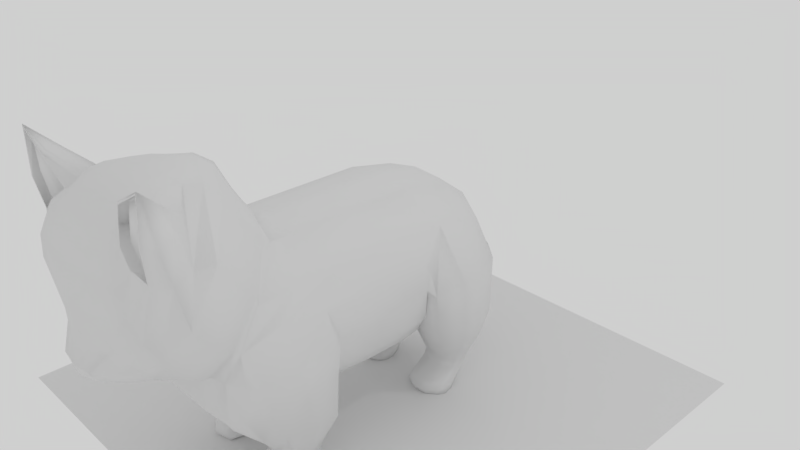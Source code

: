 # Source: CHARA2.blend  (saved by Blender 2.78.0; exported with 4.5.12 LTS)
import bpy
from mathutils import Matrix  # noqa: F401  (used for matrix-valued properties, if any)

bpy.ops.wm.read_factory_settings(use_empty=True)
scene = bpy.context.scene
scene.name = 'Scene'

# ---- collections
col_collection_1 = bpy.data.collections.new('Collection 1'); scene.collection.children.link(col_collection_1)

# ---- world
world_world = bpy.data.worlds.new('World'); scene.world = world_world
world_world.color = (0.6267, 0.6267, 0.6267)
world_world.use_sun_shadow = False
world_world.sun_shadow_jitter_overblur = 0.0
world_world.cycles.sampling_method = 'MANUAL'

# ---- cameras
cam_camera = bpy.data.cameras.new('Camera')
cam_camera.clip_end = 100.0
cam_camera.lens = 35.0
cam_camera.sensor_width = 32.0
cam_camera.sensor_height = 18.0
cam_camera.ortho_scale = 7.314
cam_camera.dof.focus_distance = 0.0
cam_camera.dof.aperture_fstop = 128.0

# ---- lights
light_lamp = bpy.data.lights.new('Lamp', 'POINT')
light_lamp.transmission_factor = 0.0
light_lamp.cutoff_distance = 30.0
light_lamp.energy = 100.0
light_lamp.shadow_buffer_clip_start = 1.001
light_lamp.shadow_soft_size = 0.1
light_lamp.shadow_maximum_resolution = 0.006
light_lamp.use_absolute_resolution = True

# ---- meshes
me_plane = bpy.data.meshes.new('Plane')
me_plane.from_pydata([(-1.0, -1.0, 0.0), (1.0, -1.0, 0.0), (-1.0, 1.0, 0.0), (1.0, 1.0, 0.0)], [], [(0, 1, 3, 2)])
me_plane.use_remesh_preserve_volume = False
me_plane.use_remesh_preserve_attributes = False
me_plane.use_mirror_vertex_groups = False
me_plane.update()
me_cube_002 = bpy.data.meshes.new('Cube.002')
me_cube_002.from_pydata([(2.827, -0.1821, -1.0), (3.41, -0.4287, 1.473), (2.873, 4.687, -0.9838), (3.543, 4.977, 1.096), (2.698, 12.48, -0.7574), (0.0, -1.0, 1.099), (0.0, -0.3243, -1.0), (1.956, 0.4773, -2.142), (1.956, 4.739, -1.98), (0.0, 15.23, 1.077), (0.0, 0.5009, -2.142), (1.153, 1.124, -2.614), (1.151, 4.947, -2.424), (0.0, 5.08, -2.48), (0.0, 1.124, -2.625), (3.686, 0.1771, 2.572), (3.543, 4.342, 2.588), (1.882, 12.56, -1.788), (3.161, 1.448, 3.918), (3.161, 4.753, 3.928), (0.0, 15.15, 0.3071), (1.756, 3.149, 5.448), (1.756, 5.034, 5.437), (0.0, 5.038, 5.817), (0.0, 3.541, 5.817), (2.873, 10.5, -0.7573), (3.543, 9.951, 1.17), (1.117, 13.93, -1.508), (1.956, 9.992, -2.173), (1.406, 14.49, -1.119), (1.151, 10.2, -2.742), (0.0, 10.33, -2.802), (3.543, 9.974, 2.589), (3.079, 11.2, 3.794), (1.756, 10.29, 5.437), (0.0, 10.29, 5.817), (1.655, 15.03, 1.413), (1.166, 12.62, -2.243), (0.0, 12.65, -2.259), (1.421, 14.86, -0.009891), (2.955, 12.64, 3.605), (1.614, 14.96, 0.3883), (1.705, 12.64, 4.957), (0.0, 12.64, 5.295), (1.169, 14.42, -1.255), (0.0, 14.22, -1.405), (2.523, 14.22, 2.975), (1.583, 14.22, 3.991), (0.0, 14.22, 4.246), (0.0, 15.04, -0.1118), (1.126, 14.88, -0.1562), (0.0, 14.96, -0.2888), (2.003, 14.96, 1.617), (0.0, 15.15, 1.617), (1.863, 14.96, 2.111), (0.0, 15.04, 2.111), (1.348, 14.96, 2.668), (0.0, 14.96, 2.807), (0.0, 7.704, -2.798), (1.956, 7.634, -2.182), (3.161, 7.655, 3.918), (3.543, 7.54, 2.576), (3.543, 7.444, 1.105), (0.0, 7.663, 5.817), (2.873, 7.517, -1.001), (1.756, 7.663, 5.437), (1.151, 7.699, -2.729), (1.137, 2.688, -4.445), (2.493, 2.254, -1.434), (1.956, 2.738, -2.061), (1.007, 2.946, -2.519), (0.0, 3.102, -2.552), (3.709, 2.088, 3.014), (3.161, 3.1, 3.923), (1.756, 4.287, 5.437), (0.0, 4.289, 5.817), (2.107, 2.449, -4.448), (1.144, 4.456, -4.443), (2.106, 4.558, -4.448), (2.742, 2.865, -4.442), (2.748, 4.334, -4.441), (0.9134, 3.597, -4.443), (2.92, 3.539, -4.439), (1.123, 2.169, -5.113), (2.109, 1.926, -5.116), (1.13, 3.967, -5.11), (2.108, 4.071, -5.116), (2.754, 2.349, -5.11), (2.761, 3.843, -5.109), (0.8956, 3.094, -5.11), (2.935, 3.034, -5.107), (1.181, 2.015, -5.399), (2.1, 1.789, -5.402), (1.187, 3.691, -5.396), (2.099, 3.788, -5.402), (2.702, 2.182, -5.396), (2.708, 3.576, -5.395), (0.9686, 2.877, -5.396), (2.871, 2.822, -5.393), (1.31, 2.149, -5.551), (2.08, 1.959, -5.554), (1.316, 3.553, -5.549), (2.079, 3.635, -5.554), (2.584, 2.289, -5.549), (2.59, 3.457, -5.548), (1.132, 2.871, -5.549), (2.726, 2.825, -5.547), (4.388, 2.53, -0.1015), (4.05, 4.34, -0.3197), (4.04, 0.997, -0.3254), (3.634, 0.1511, -0.7076), (1.088, 2.663, -1.156), (3.133, 4.85, -0.8458), (1.543, 4.617, -1.207), (4.253, 4.341, 1.022), (3.991, 0.02038, 1.31), (1.785, 4.652, -0.1634), (4.443, 2.309, 1.285), (4.243, 0.5871, 1.015), (1.323, 2.459, -0.137), (3.364, 4.913, 0.36), (4.115, 3.035, -2.27), (3.639, 1.931, -2.384), (1.442, 1.325, -2.829), (1.045, 3.13, -2.799), (2.967, 4.704, -2.647), (3.892, 4.337, -2.38), (2.968, 1.251, -2.646), (1.452, 4.536, -2.825), (1.773, 2.575, -5.585), (2.042, 2.563, -5.587), (1.709, 2.806, -5.585), (2.164, 2.71, -5.582), (1.72, 3.101, -5.583), (1.977, 3.128, -5.587), (2.353, 3.09, -5.548), (2.343, 2.863, -5.547), (0.9836, 12.66, -4.065), (1.808, 12.01, -4.062), (1.177, 12.26, -4.064), (2.45, 12.06, -4.062), (2.929, 12.44, -4.063), (3.101, 12.75, -4.066), (1.03, 13.11, -4.053), (3.015, 13.21, -4.039), (1.832, 13.77, -4.035), (1.265, 13.6, -4.036), (2.76, 13.63, -4.034), (2.198, 13.77, -4.039), (1.808, 10.73, -5.264), (0.984, 12.51, -4.413), (1.808, 11.86, -4.41), (1.177, 12.11, -4.412), (2.45, 11.91, -4.411), (2.929, 12.29, -4.412), (3.101, 12.6, -4.414), (0.9844, 11.57, -5.267), (1.031, 12.96, -4.401), (3.015, 13.06, -4.387), (1.832, 13.62, -4.383), (1.265, 13.45, -4.384), (2.761, 13.47, -4.383), (2.198, 13.62, -4.387), (1.744, 11.56, -5.564), (0.984, 11.9, -4.859), (0.9847, 11.56, -5.565), (1.808, 11.06, -4.856), (1.177, 11.38, -4.858), (2.45, 11.13, -4.857), (2.929, 11.61, -4.858), (3.101, 12.01, -4.86), (1.78, 12.07, -5.558), (1.031, 12.47, -4.847), (3.015, 12.6, -4.834), (1.832, 13.32, -4.829), (1.265, 13.1, -4.83), (1.809, 10.89, -5.552), (2.761, 13.13, -4.829), (2.198, 13.32, -4.833), (1.178, 11.05, -5.266), (2.451, 10.8, -5.264), (2.93, 11.28, -5.265), (3.102, 11.68, -5.268), (1.031, 12.14, -5.255), (3.015, 12.27, -5.241), (1.832, 12.99, -5.236), (1.265, 12.77, -5.238), (2.761, 12.8, -5.236), (2.199, 12.99, -5.241), (1.178, 11.15, -5.558), (2.451, 10.94, -5.553), (2.93, 11.33, -5.56), (3.102, 11.66, -5.567), (2.294, 11.6, -5.565), (1.031, 12.03, -5.56), (3.016, 12.14, -5.548), (1.833, 12.72, -5.552), (1.266, 12.54, -5.551), (2.216, 12.09, -5.557), (2.761, 12.57, -5.549), (2.199, 12.72, -5.556), (2.629, 14.8, 1.434), (1.715, 13.94, 1.069), (2.931, 14.63, 1.59), (2.876, 10.18, 0.5241), (1.498, 10.57, 0.6682), (1.36, 12.32, 0.6797), (3.64, 14.2, 1.275), (4.195, 12.81, 1.181), (4.406, 11.54, 1.263), (3.784, 10.32, 0.7645), (2.041, 14.91, 0.5677), (2.292, 14.92, 1.358), (2.677, 14.62, -1.302), (1.23, 13.67, -1.557), (2.587, 10.66, -1.769), (1.125, 12.39, -1.693), (4.219, 12.74, -1.442), (3.556, 10.78, -1.649), (2.23, 14.6, -1.338), (3.217, 14.55, -1.222), (1.333, 11.06, -1.698), (3.818, 13.89, -1.382), (4.243, 11.77, -1.4), (1.536, 14.45, -1.288), (2.51, 14.2, -2.671), (1.128, 13.39, -2.805), (2.256, 11.34, -2.915), (1.048, 12.53, -2.879), (3.801, 12.75, -2.754), (3.107, 11.42, -2.856), (2.08, 14.18, -2.686), (3.092, 14.09, -2.628), (1.26, 11.66, -2.881), (3.544, 13.55, -2.711), (3.723, 12.1, -2.732), (1.414, 14.02, -2.662), (0.0, 13.44, -1.832), (3.074, 14.59, 0.1841), (1.415, 10.81, -0.5148), (3.729, 14.04, -0.0538), (4.324, 11.65, -0.06875), (1.938, 14.73, -0.3428), (2.653, 14.71, 0.06578), (2.732, 10.42, -0.6224), (4.207, 12.77, -0.1305), (3.67, 10.55, -0.4422), (2.261, 14.76, 0.00998), (1.436, -0.3243, -1.0), (1.728, -0.7688, 1.257), (0.9778, 0.4891, -2.142), (0.5763, 1.124, -2.619), (0.5756, 5.013, -2.452), (0.8782, 5.036, 5.627), (0.8782, 3.345, 5.632), (0.5756, 10.26, -2.772), (0.8782, 10.29, 5.627), (0.5829, 12.64, -2.251), (0.5584, 13.69, -1.67), (0.8523, 12.64, 5.126), (0.8277, 15.13, 1.245), (0.5843, 14.32, -1.33), (0.7914, 14.22, 4.119), (0.8068, 15.05, 0.3477), (0.7105, 14.95, -0.06084), (0.563, 14.92, -0.2225), (1.002, 15.05, 1.617), (0.674, 14.96, 2.737), (0.9316, 15.0, 2.111), (0.8782, 7.663, 5.627), (0.5756, 7.702, -2.763), (0.8782, 4.288, 5.627), (0.5037, 3.024, -2.536), (1.812, -1.17, 1.462), (0.0, -1.286, 1.143), (3.69, -0.1325, 2.857), (3.237, -0.9269, 1.908), (3.23, 1.306, 4.391), (0.9147, 3.157, 6.049), (0.0, 3.482, 6.207), (1.777, 2.792, 5.771), (1.806, -1.67, 1.714), (0.0, -1.789, 1.383), (4.14, -0.5901, 3.165), (3.577, -1.416, 2.178), (3.568, 0.9052, 4.758), (0.6869, 2.829, 6.481), (0.0, 3.166, 6.645), (1.76, 2.449, 6.192), (1.881, -2.494, 1.871), (0.0, -2.497, 1.497), (4.257, -1.216, 3.666), (3.663, -2.085, 2.628), (3.654, 0.3588, 5.345), (0.6204, 2.384, 7.159), (0.0, 2.739, 7.331), (1.75, 1.984, 6.854), (2.435, -3.104, 2.91), (1.041, -3.951, 2.076), (4.317, -1.965, 4.836), (3.708, -2.858, 3.769), (3.698, -0.3498, 6.558), (0.5851, 1.729, 8.42), (0.0, 2.093, 8.597), (1.744, 1.318, 8.107), (1.856, -3.771, 3.878), (0.0, -4.072, 4.78), (4.107, -2.297, 6.582), (3.552, -3.38, 4.649), (3.544, -1.198, 6.585), (0.7089, 0.934, 9.023), (0.0, 1.277, 9.189), (1.764, 0.5481, 8.729), (1.827, -3.893, 5.028), (0.0, -4.047, 5.23), (3.755, -2.966, 6.748), (3.29, -3.671, 5.436), (2.775, -0.9535, 8.378), (0.9044, 0.06542, 9.224), (0.0, 0.3625, 9.368), (1.79, -0.2688, 8.97), (1.823, -3.905, 6.298), (0.0, -3.981, 6.092), (3.187, -3.235, 7.2), (2.858, -3.748, 6.586), (2.348, -1.73, 8.78), (1.172, -1.108, 9.264), (0.0, -0.898, 9.366), (1.798, -1.344, 9.084), (1.766, -3.567, 7.332), (0.0, -3.611, 7.213), (2.554, -3.18, 7.853), (2.364, -3.477, 7.499), (1.905, -2.183, 8.854), (1.389, -1.95, 9.046), (0.0, -1.829, 9.105), (1.751, -2.087, 8.942), (1.483, -3.063, 8.18), (0.0, -3.136, 8.084), (1.944, -2.838, 8.382), (1.799, -3.071, 8.144), (1.316, -2.511, 8.684), (0.0, -2.449, 8.788), (1.77, -2.413, 8.73), (1.652, -2.327, 8.808), (4.224, -3.1, 10.34), (3.714, -2.612, 6.861), (3.737, -2.006, 9.309), (3.428, -2.564, 9.617), (3.191, -2.86, 7.278), (3.924, -1.928, 8.241), (4.328, -2.717, 8.239), (4.076, -3.198, 8.358), (2.776, -3.105, 9.531), (2.85, -2.952, 9.64), (3.075, -2.838, 9.682), (3.193, -3.228, 7.302), (3.716, -2.981, 6.885), (2.611, -3.178, 7.903), (2.05, -2.863, 8.389), (2.815, -3.109, 9.446), (4.011, -3.194, 8.367), (4.147, -3.104, 10.19), (2.609, -2.809, 7.879), (2.048, -2.494, 8.365), (3.216, -2.966, 9.073), (2.813, -2.741, 9.422), (3.634, -3.003, 8.642), (4.009, -2.825, 8.343), (4.052, -2.912, 10.0), (1.548, -3.084, 1.909), (0.0, -3.223, 1.591), (1.865, -3.521, 2.63), (1.582, -3.851, 3.494), (0.0, -4.168, 3.69), (0.0, -4.013, 1.789), (1.015, -4.214, 2.364), (0.0, -4.379, 2.113), (1.003, -4.384, 2.623), (0.0, -4.53, 2.571), (0.8638, -0.8844, 1.178), (0.2878, 5.047, -2.466), (0.4391, 3.443, 5.725), (0.2878, 10.29, -2.787), (0.2915, 12.64, -2.255), (0.2921, 14.27, -1.368), (0.4034, 15.1, 0.3274), (0.3553, 15.0, -0.08632), (0.2815, 14.94, -0.2557), (0.4391, 7.663, 5.722), (0.4391, 4.289, 5.722), (0.7182, -0.3243, -1.0), (0.4889, 0.495, -2.142), (0.2881, 1.124, -2.622), (0.4391, 5.037, 5.722), (0.4391, 10.29, 5.722), (0.2792, 13.56, -1.751), (0.4261, 12.64, 5.21), (0.4139, 15.18, 1.161), (0.3957, 14.22, 4.182), (0.5008, 15.1, 1.617), (0.337, 14.96, 2.772), (0.4658, 15.02, 2.111), (0.2878, 7.703, -2.78), (0.2518, 3.063, -2.544), (0.9062, -1.228, 1.303), (0.4573, 3.319, 6.128), (0.9019, -1.729, 1.549), (0.3434, 2.997, 6.563), (0.8824, -2.468, 1.559), (0.3102, 2.562, 7.245), (0.2925, 1.911, 8.508), (0.898, -3.913, 4.373), (0.3544, 1.106, 9.106), (0.9133, -3.974, 4.886), (0.4522, 0.2139, 9.296), (0.9117, -3.943, 6.195), (0.5859, -1.003, 9.315), (0.8829, -3.589, 7.272), (0.6945, -1.89, 9.076), (0.7415, -3.1, 8.132), (0.658, -2.48, 8.736), (0.7733, -3.155, 1.642), (0.7898, -4.02, 3.605), (0.5672, -3.982, 1.896), (0.5747, -4.329, 2.239), (0.5331, -4.457, 2.673)], [], [(65, 60, 33, 34), (123, 124, 81, 67), (391, 6, 10, 392), (127, 123, 67, 76), (380, 5, 6, 391), (392, 10, 14, 393), (403, 58, 31, 383), (272, 252, 12, 70), (60, 61, 32, 33), (18, 21, 280, 277), (59, 66, 30, 28), (15, 18, 277, 275), (73, 19, 22, 74), (64, 59, 28, 25), (72, 16, 19, 73), (390, 394, 23, 75), (1, 15, 275, 276), (62, 64, 25, 26), (226, 236, 146, 143), (28, 30, 37, 17), (229, 235, 141, 142), (383, 31, 38, 384), (34, 33, 40, 42), (25, 28, 17, 4), (269, 65, 34, 256), (61, 62, 26, 32), (228, 226, 143, 137), (27, 44, 29, 214), (396, 237, 45, 385), (42, 40, 46, 47), (384, 38, 237, 396), (259, 42, 47, 262), (232, 234, 144, 147), (256, 34, 42, 259), (230, 227, 138, 140), (262, 47, 56, 267), (233, 228, 137, 139), (234, 229, 142, 144), (29, 44, 50, 39), (235, 230, 140, 141), (236, 231, 145, 146), (260, 36, 41, 263), (263, 41, 39, 264), (264, 39, 50, 265), (398, 9, 53, 400), (400, 53, 55, 402), (402, 55, 57, 401), (47, 46, 54, 56), (385, 45, 51, 388), (16, 3, 62, 61), (253, 22, 65, 269), (3, 2, 64, 62), (2, 8, 59, 64), (8, 12, 66, 59), (19, 16, 61, 60), (381, 13, 58, 403), (22, 19, 60, 65), (382, 390, 75, 24), (15, 72, 73, 18), (18, 73, 74, 21), (8, 69, 70, 12), (251, 272, 70, 11), (2, 68, 69, 8), (121, 122, 79, 82), (126, 121, 82, 80), (128, 125, 78, 77), (122, 127, 76, 79), (125, 126, 80, 78), (124, 128, 77, 81), (78, 80, 88, 86), (81, 77, 85, 89), (80, 82, 90, 88), (79, 76, 84, 87), (77, 78, 86, 85), (67, 81, 89, 83), (82, 79, 87, 90), (76, 67, 83, 84), (83, 89, 97, 91), (90, 87, 95, 98), (84, 83, 91, 92), (86, 88, 96, 94), (88, 90, 98, 96), (87, 84, 92, 95), (85, 86, 94, 93), (89, 85, 93, 97), (97, 93, 101, 105), (91, 97, 105, 99), (98, 95, 103, 106), (92, 91, 99, 100), (94, 96, 104, 102), (96, 98, 106, 104), (95, 92, 100, 103), (93, 94, 102, 101), (119, 116, 113, 111), (120, 114, 108, 112), (118, 115, 110, 109), (116, 120, 112, 113), (114, 117, 107, 108), (117, 118, 109, 107), (72, 15, 118, 117), (16, 72, 117, 114), (2, 3, 120, 116), (15, 1, 115, 118), (3, 16, 114, 120), (68, 2, 116, 119), (111, 113, 128, 124), (112, 108, 126, 125), (109, 110, 127, 122), (113, 112, 125, 128), (108, 107, 121, 126), (107, 109, 122, 121), (106, 103, 132, 136), (103, 100, 130, 132), (100, 99, 129, 130), (105, 131, 129, 99), (130, 129, 131, 132), (132, 131, 133, 134), (132, 134, 135, 136), (106, 136, 135, 104), (104, 135, 134, 102), (102, 134, 133, 101), (101, 133, 131, 105), (143, 146, 160, 157), (137, 143, 157, 150), (139, 137, 150, 152), (148, 147, 161, 162), (146, 145, 159, 160), (142, 141, 154, 155), (145, 148, 162, 159), (141, 140, 153, 154), (144, 142, 155, 158), (231, 225, 148, 145), (227, 233, 139, 138), (225, 232, 147, 148), (154, 153, 168, 169), (158, 155, 170, 173), (153, 151, 166, 168), (161, 158, 173, 177), (151, 152, 167, 166), (157, 160, 175, 172), (150, 157, 172, 164), (152, 150, 164, 167), (162, 161, 177, 178), (138, 139, 152, 151), (147, 144, 158, 161), (140, 138, 151, 153), (169, 168, 180, 181), (173, 170, 182, 184), (168, 166, 149, 180), (177, 173, 184, 187), (166, 167, 179, 149), (172, 175, 186, 183), (164, 172, 183, 156), (167, 164, 156, 179), (178, 177, 187, 188), (159, 162, 178, 174), (155, 154, 169, 170), (160, 159, 174, 175), (181, 180, 190, 191), (184, 182, 192, 195), (180, 149, 176, 190), (187, 184, 195, 199), (149, 179, 189, 176), (183, 186, 197, 194), (156, 183, 194, 165), (179, 156, 165, 189), (188, 187, 199, 200), (174, 178, 188, 185), (170, 169, 181, 182), (175, 174, 185, 186), (191, 190, 193, 192), (176, 189, 165, 163), (192, 193, 198, 195), (190, 176, 163, 193), (171, 194, 197, 196), (198, 171, 196, 200), (195, 198, 200, 199), (163, 165, 194, 171), (193, 163, 171, 198), (185, 188, 200, 196), (182, 181, 191, 192), (186, 185, 196, 197), (52, 54, 203, 201), (26, 25, 205, 204), (36, 52, 201, 212), (41, 36, 212, 211), (33, 32, 210, 209), (46, 40, 208, 207), (25, 4, 206, 205), (32, 26, 204, 210), (54, 46, 207, 203), (40, 33, 209, 208), (243, 238, 220, 213), (244, 239, 221, 215), (247, 243, 213, 219), (242, 247, 219, 224), (241, 246, 218, 223), (240, 245, 217, 222), (246, 244, 215, 218), (238, 240, 222, 220), (206, 202, 214, 216), (245, 241, 223, 217), (213, 220, 232, 225), (215, 221, 233, 227), (219, 213, 225, 231), (224, 219, 231, 236), (223, 218, 230, 235), (222, 217, 229, 234), (221, 216, 228, 233), (218, 215, 227, 230), (220, 222, 234, 232), (216, 214, 226, 228), (217, 223, 235, 229), (214, 224, 236, 226), (27, 214, 17, 37), (208, 209, 241, 245), (203, 207, 240, 238), (210, 204, 244, 246), (207, 208, 245, 240), (209, 210, 246, 241), (211, 212, 247, 242), (212, 201, 243, 247), (204, 205, 239, 244), (201, 203, 238, 243), (211, 242, 39, 41), (39, 242, 224, 29), (214, 29, 224), (11, 70, 124, 123), (7, 11, 123, 127), (0, 7, 127, 110), (1, 0, 110, 115), (393, 404, 272, 251), (21, 74, 271, 254), (12, 252, 270, 66), (394, 253, 269, 389), (44, 261, 265, 50), (54, 268, 267, 56), (52, 266, 268, 54), (36, 260, 266, 52), (387, 264, 265, 388), (386, 263, 264, 387), (398, 260, 263, 386), (399, 262, 267, 401), (395, 256, 259, 397), (397, 259, 262, 399), (37, 257, 258, 27), (27, 258, 261, 44), (389, 269, 256, 395), (30, 255, 257, 37), (21, 254, 278, 280), (74, 22, 253, 271), (249, 1, 276, 273), (382, 24, 279, 406), (404, 381, 252, 272), (66, 270, 255, 30), (7, 250, 251, 11), (1, 249, 248, 0), (0, 248, 250, 7), (380, 249, 273, 405), (276, 275, 283, 284), (280, 278, 286, 288), (277, 280, 288, 285), (275, 277, 285, 283), (405, 273, 281, 407), (273, 276, 284, 281), (406, 279, 287, 408), (407, 281, 289, 409), (281, 284, 292, 289), (408, 287, 295, 410), (284, 283, 291, 292), (288, 286, 294, 296), (285, 288, 296, 293), (283, 285, 293, 291), (289, 292, 300, 297), (410, 295, 303, 411), (292, 291, 299, 300), (296, 294, 302, 304), (293, 296, 304, 301), (291, 293, 301, 299), (297, 305, 373, 372), (411, 303, 311, 413), (300, 299, 307, 308), (304, 302, 310, 312), (301, 304, 312, 309), (299, 301, 309, 307), (289, 297, 372, 370), (297, 300, 308, 305), (312, 310, 318, 320), (309, 312, 320, 317), (315, 352, 361, 357), (412, 305, 313, 414), (305, 308, 316, 313), (413, 311, 319, 415), (308, 307, 315, 316), (320, 318, 326, 328), (317, 320, 328, 325), (351, 350, 345), (414, 313, 321, 416), (313, 316, 324, 321), (415, 319, 327, 417), (316, 315, 323, 324), (353, 339, 359, 360), (416, 321, 329, 418), (321, 324, 332, 329), (417, 327, 335, 419), (324, 323, 331, 332), (328, 326, 334, 336), (325, 328, 336, 333), (418, 329, 337, 420), (332, 331, 339, 340), (419, 335, 342, 421), (333, 336, 344, 343), (420, 337, 341, 421), (336, 334, 341, 344), (347, 348, 345), (332, 340, 337, 329), (344, 341, 339, 343), (339, 341, 337, 340), (339, 331, 358, 359), (355, 354, 345), (354, 353, 345), (350, 347, 345), (348, 355, 345), (352, 351, 345), (315, 307, 351, 352), (325, 333, 355, 348), (309, 317, 347, 350), (343, 339, 353, 354), (333, 343, 354, 355), (331, 323, 356, 358), (317, 325, 348, 347), (345, 353, 360, 362), (307, 309, 350, 351), (352, 345, 362, 361), (359, 358, 363, 364), (360, 359, 364, 366), (357, 361, 368, 346), (358, 356, 349, 363), (361, 362, 369, 368), (362, 360, 366, 369), (323, 315, 357, 356), (367, 368, 369), (365, 367, 369), (366, 365, 369), (364, 363, 365, 366), (363, 349, 367, 365), (349, 346, 368, 367), (356, 357, 346, 349), (423, 374, 379, 426), (372, 373, 378, 376), (412, 306, 374, 423), (409, 289, 370, 422), (424, 298, 376, 425), (425, 376, 378, 426), (370, 372, 376, 298), (422, 370, 298, 424), (371, 422, 424, 375), (377, 425, 426, 379), (375, 424, 425, 377), (290, 409, 422, 371), (305, 412, 423, 373), (373, 423, 426, 378), (338, 420, 421, 342), (334, 419, 421, 341), (330, 418, 420, 338), (326, 417, 419, 334), (322, 416, 418, 330), (318, 415, 417, 326), (314, 414, 416, 322), (310, 413, 415, 318), (306, 412, 414, 314), (302, 411, 413, 310), (294, 410, 411, 302), (286, 408, 410, 294), (282, 407, 409, 290), (278, 406, 408, 286), (274, 405, 407, 282), (5, 380, 405, 274), (71, 13, 381, 404), (254, 382, 406, 278), (63, 389, 395, 35), (43, 397, 399, 48), (35, 395, 397, 43), (48, 399, 401, 57), (9, 398, 386, 20), (20, 386, 387, 49), (49, 387, 388, 51), (23, 394, 389, 63), (14, 71, 404, 393), (254, 271, 390, 382), (252, 381, 403, 270), (261, 385, 388, 265), (268, 402, 401, 267), (266, 400, 402, 268), (260, 398, 400, 266), (257, 384, 396, 258), (258, 396, 385, 261), (255, 383, 384, 257), (271, 253, 394, 390), (270, 403, 383, 255), (250, 392, 393, 251), (249, 380, 391, 248), (248, 391, 392, 250)])
me_cube_002.polygons.foreach_set('use_smooth', [True] * 403)
me_cube_002.use_remesh_preserve_volume = False
me_cube_002.use_remesh_preserve_attributes = False
me_cube_002.use_mirror_vertex_groups = False
me_cube_002.update()

# ---- objects
ob_plane = bpy.data.objects.new('Plane', me_plane)
ob_cube_001 = bpy.data.objects.new('Cube.001', me_cube_002)
ob_lamp = bpy.data.objects.new('Lamp', light_lamp)
ob_camera = bpy.data.objects.new('Camera', cam_camera)

# ---- transforms, parenting, visibility, modifiers, constraints
ob_plane.location = (0.0, 0.0, -1.993)
ob_plane.scale = (3.37, 3.37, 3.37)
ob_plane.lineart.crease_threshold = 0.0
ob_cube_001.location = (1.839e-17, -2.743, -0.4602)
ob_cube_001.scale = (0.2759, 0.2759, 0.2759)
ob_cube_001.lineart.crease_threshold = 0.0
_m = ob_cube_001.modifiers.new('Mirror', 'MIRROR')
_m.use_clip = True
ob_lamp.location = (4.076, 1.005, 5.904)
ob_lamp.rotation_euler = (0.6503, 0.05522, 1.866)
ob_lamp.lock_rotations_4d = False
ob_lamp.empty_display_type = 'ARROWS'
ob_lamp.color = (0.0, 0.0, 0.0, 0.0)
ob_lamp.lineart.crease_threshold = 0.0
ob_camera.location = (7.481, -6.508, 5.344)
ob_camera.rotation_euler = (1.109, 0.01082, 0.8149)
ob_camera.lock_rotations_4d = False
ob_camera.empty_display_type = 'ARROWS'
ob_camera.color = (0.0, 0.0, 0.0, 0.0)
ob_camera.display_type = 'WIRE'
ob_camera.lineart.crease_threshold = 0.0

# ---- collection membership
col_collection_1.objects.link(ob_plane)
col_collection_1.objects.link(ob_cube_001)
col_collection_1.objects.link(ob_lamp)
col_collection_1.objects.link(ob_camera)

# ---- scene / render settings (as saved in the file)
scene.camera = ob_camera
scene.frame_start = 1; scene.frame_end = 250; scene.frame_set(1)
scene.render.engine = 'BLENDER_EEVEE_NEXT'
scene.render.resolution_percentage = 50
scene.render.dither_intensity = 0.0
scene.cycles.use_denoising = False
scene.cycles.samples = 128
scene.cycles.sampling_pattern = 'TABULATED_SOBOL'
scene.cycles.light_sampling_threshold = 0.0
scene.cycles.use_adaptive_sampling = False
scene.cycles.use_light_tree = False
scene.cycles.blur_glossy = 0.0
scene.cycles.sample_clamp_indirect = 0.0
scene.view_settings.view_transform = 'Standard'
bpy.context.view_layer.update()

